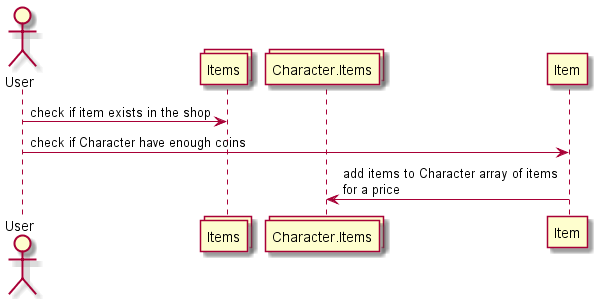

The diagram above was rendered by PlantUML. Its source (embedded in the PNG):
@startuml buyItem
Actor User
collections Items
collections Character.Items

User -> Items: check if item exists in the shop
User -> Item: check if Character have enough coins
Item -> Character.Items: add items to Character array of items \nfor a price
@enduml